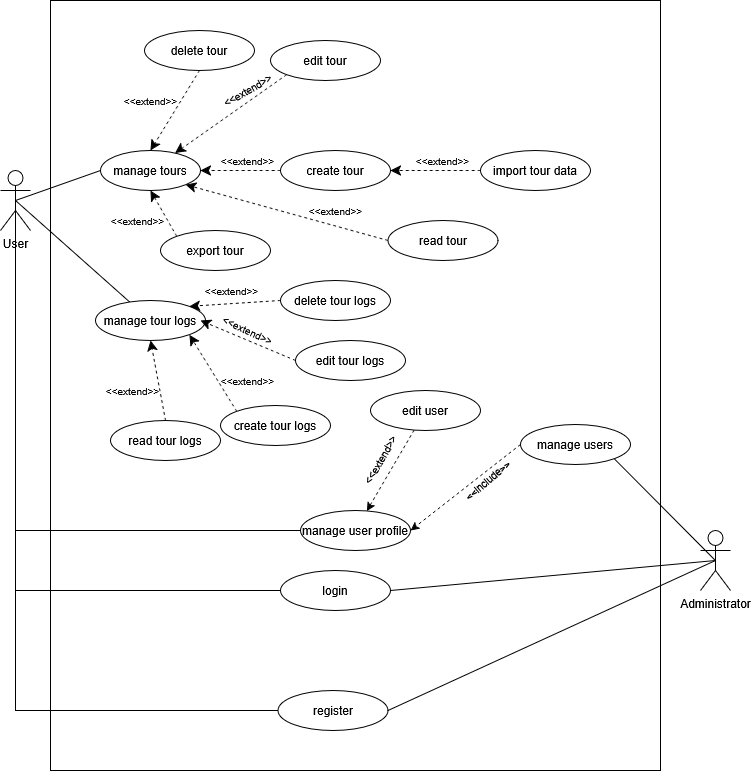

The diagram above was exported from draw.io. Its source (the exported page's mxGraphModel, read from the mxfile embedded in the PNG):
<mxGraphModel dx="1488" dy="789" grid="1" gridSize="10" guides="1" tooltips="1" connect="1" arrows="1" fold="1" page="1" pageScale="1" pageWidth="827" pageHeight="1169" math="0" shadow="0">
  <root>
    <mxCell id="0" />
    <mxCell id="1" parent="0" />
    <mxCell id="dM8n6X5LyZQmzKLfkwPD-1" parent="1" style="rounded=0;whiteSpace=wrap;html=1;" value="" vertex="1">
      <mxGeometry height="770" width="610" x="100" y="140" as="geometry" />
    </mxCell>
    <mxCell id="dM8n6X5LyZQmzKLfkwPD-11" edge="1" parent="1" source="dM8n6X5LyZQmzKLfkwPD-2" style="rounded=0;orthogonalLoop=1;jettySize=auto;html=1;exitX=0.5;exitY=0.5;exitDx=0;exitDy=0;exitPerimeter=0;entryX=0;entryY=0.5;entryDx=0;entryDy=0;fontSize=12;startSize=8;endSize=8;endArrow=none;endFill=0;" target="dM8n6X5LyZQmzKLfkwPD-7">
      <mxGeometry relative="1" as="geometry" />
    </mxCell>
    <mxCell id="0kZByvhmi0kzDdZRdvSU-3" edge="1" parent="1" source="dM8n6X5LyZQmzKLfkwPD-2" style="rounded=0;orthogonalLoop=1;jettySize=auto;html=1;exitX=0.5;exitY=0.5;exitDx=0;exitDy=0;exitPerimeter=0;entryX=0;entryY=0.5;entryDx=0;entryDy=0;endArrow=none;endFill=0;" target="0kZByvhmi0kzDdZRdvSU-1">
      <mxGeometry relative="1" as="geometry">
        <Array as="points">
          <mxPoint x="65" y="730" />
        </Array>
      </mxGeometry>
    </mxCell>
    <mxCell id="0kZByvhmi0kzDdZRdvSU-10" edge="1" parent="1" source="dM8n6X5LyZQmzKLfkwPD-2" style="rounded=0;orthogonalLoop=1;jettySize=auto;html=1;exitX=0.5;exitY=0.5;exitDx=0;exitDy=0;exitPerimeter=0;entryX=0;entryY=0.5;entryDx=0;entryDy=0;endArrow=none;endFill=0;" target="0kZByvhmi0kzDdZRdvSU-9">
      <mxGeometry relative="1" as="geometry">
        <Array as="points">
          <mxPoint x="65" y="670" />
        </Array>
      </mxGeometry>
    </mxCell>
    <mxCell id="dM8n6X5LyZQmzKLfkwPD-2" parent="1" style="shape=umlActor;verticalLabelPosition=bottom;verticalAlign=top;html=1;outlineConnect=0;" value="User" vertex="1">
      <mxGeometry height="60" width="30" x="50" y="310" as="geometry" />
    </mxCell>
    <mxCell id="dM8n6X5LyZQmzKLfkwPD-63" edge="1" parent="1" source="dM8n6X5LyZQmzKLfkwPD-3" style="edgeStyle=none;curved=1;rounded=0;orthogonalLoop=1;jettySize=auto;html=1;fontSize=12;startSize=8;endSize=8;endArrow=none;endFill=0;entryX=1;entryY=0.5;entryDx=0;entryDy=0;exitX=0.5;exitY=0.5;exitDx=0;exitDy=0;exitPerimeter=0;" target="0kZByvhmi0kzDdZRdvSU-1">
      <mxGeometry relative="1" as="geometry">
        <mxPoint x="545.9209102349778" y="667.5585726130046" as="targetPoint" />
      </mxGeometry>
    </mxCell>
    <mxCell id="dM8n6X5LyZQmzKLfkwPD-3" parent="1" style="shape=umlActor;verticalLabelPosition=bottom;verticalAlign=top;html=1;outlineConnect=0;" value="&lt;div&gt;Administrator&lt;/div&gt;" vertex="1">
      <mxGeometry height="60" width="30" x="750" y="670" as="geometry" />
    </mxCell>
    <mxCell id="dM8n6X5LyZQmzKLfkwPD-7" parent="1" style="ellipse;whiteSpace=wrap;html=1;" value="manage tours" vertex="1">
      <mxGeometry height="40" width="100" x="150" y="290" as="geometry" />
    </mxCell>
    <mxCell id="dM8n6X5LyZQmzKLfkwPD-13" edge="1" parent="1" source="dM8n6X5LyZQmzKLfkwPD-8" style="edgeStyle=none;curved=1;rounded=0;orthogonalLoop=1;jettySize=auto;html=1;fontSize=12;startSize=8;endSize=8;endArrow=none;endFill=0;entryX=0.5;entryY=0.5;entryDx=0;entryDy=0;entryPerimeter=0;" target="dM8n6X5LyZQmzKLfkwPD-2">
      <mxGeometry relative="1" as="geometry" />
    </mxCell>
    <mxCell id="dM8n6X5LyZQmzKLfkwPD-8" parent="1" style="ellipse;whiteSpace=wrap;html=1;" value="manage tour logs" vertex="1">
      <mxGeometry height="40" width="110" x="145" y="440" as="geometry" />
    </mxCell>
    <mxCell id="dM8n6X5LyZQmzKLfkwPD-32" edge="1" parent="1" source="dM8n6X5LyZQmzKLfkwPD-15" style="edgeStyle=none;curved=1;rounded=0;orthogonalLoop=1;jettySize=auto;html=1;exitX=0;exitY=0;exitDx=0;exitDy=0;entryX=1;entryY=1;entryDx=0;entryDy=0;fontSize=12;startSize=8;endSize=8;dashed=1;" target="dM8n6X5LyZQmzKLfkwPD-8">
      <mxGeometry relative="1" as="geometry" />
    </mxCell>
    <mxCell id="dM8n6X5LyZQmzKLfkwPD-15" parent="1" style="ellipse;whiteSpace=wrap;html=1;" value="create tour logs" vertex="1">
      <mxGeometry height="40" width="110" x="270" y="545" as="geometry" />
    </mxCell>
    <mxCell id="dM8n6X5LyZQmzKLfkwPD-30" edge="1" parent="1" source="dM8n6X5LyZQmzKLfkwPD-16" style="edgeStyle=none;curved=1;rounded=0;orthogonalLoop=1;jettySize=auto;html=1;exitX=0;exitY=0.5;exitDx=0;exitDy=0;fontSize=12;startSize=8;endSize=8;dashed=1;">
      <mxGeometry relative="1" as="geometry">
        <mxPoint x="250" y="460" as="targetPoint" />
      </mxGeometry>
    </mxCell>
    <mxCell id="dM8n6X5LyZQmzKLfkwPD-16" parent="1" style="ellipse;whiteSpace=wrap;html=1;" value="&lt;div&gt;edit&amp;nbsp;tour logs&lt;/div&gt;" vertex="1">
      <mxGeometry height="40" width="110" x="345" y="480" as="geometry" />
    </mxCell>
    <mxCell id="dM8n6X5LyZQmzKLfkwPD-29" edge="1" parent="1" source="dM8n6X5LyZQmzKLfkwPD-17" style="edgeStyle=none;curved=1;rounded=0;orthogonalLoop=1;jettySize=auto;html=1;exitX=0;exitY=0.5;exitDx=0;exitDy=0;entryX=1;entryY=0;entryDx=0;entryDy=0;fontSize=12;startSize=8;endSize=8;dashed=1;" target="dM8n6X5LyZQmzKLfkwPD-8">
      <mxGeometry relative="1" as="geometry" />
    </mxCell>
    <mxCell id="dM8n6X5LyZQmzKLfkwPD-17" parent="1" style="ellipse;whiteSpace=wrap;html=1;" value="&lt;div&gt;delete tour logs&lt;/div&gt;" vertex="1">
      <mxGeometry height="40" width="110" x="330" y="420" as="geometry" />
    </mxCell>
    <mxCell id="dM8n6X5LyZQmzKLfkwPD-31" edge="1" parent="1" source="dM8n6X5LyZQmzKLfkwPD-18" style="edgeStyle=none;curved=1;rounded=0;orthogonalLoop=1;jettySize=auto;html=1;exitX=0.5;exitY=0;exitDx=0;exitDy=0;entryX=0.5;entryY=1;entryDx=0;entryDy=0;fontSize=12;startSize=8;endSize=8;dashed=1;" target="dM8n6X5LyZQmzKLfkwPD-8">
      <mxGeometry relative="1" as="geometry" />
    </mxCell>
    <mxCell id="dM8n6X5LyZQmzKLfkwPD-18" parent="1" style="ellipse;whiteSpace=wrap;html=1;" value="&lt;div&gt;read&amp;nbsp;tour logs&lt;/div&gt;" vertex="1">
      <mxGeometry height="40" width="110" x="160" y="560" as="geometry" />
    </mxCell>
    <mxCell id="dM8n6X5LyZQmzKLfkwPD-26" edge="1" parent="1" source="dM8n6X5LyZQmzKLfkwPD-20" style="edgeStyle=none;curved=1;rounded=0;orthogonalLoop=1;jettySize=auto;html=1;exitX=0;exitY=0.5;exitDx=0;exitDy=0;fontSize=12;startSize=8;endSize=8;dashed=1;" target="dM8n6X5LyZQmzKLfkwPD-7">
      <mxGeometry relative="1" as="geometry" />
    </mxCell>
    <mxCell id="dM8n6X5LyZQmzKLfkwPD-20" parent="1" style="ellipse;whiteSpace=wrap;html=1;" value="create tour" vertex="1">
      <mxGeometry height="40" width="110" x="330" y="290" as="geometry" />
    </mxCell>
    <mxCell id="dM8n6X5LyZQmzKLfkwPD-27" edge="1" parent="1" source="dM8n6X5LyZQmzKLfkwPD-21" style="edgeStyle=none;curved=1;rounded=0;orthogonalLoop=1;jettySize=auto;html=1;exitX=0;exitY=1;exitDx=0;exitDy=0;fontSize=12;startSize=8;endSize=8;dashed=1;" target="dM8n6X5LyZQmzKLfkwPD-7">
      <mxGeometry relative="1" as="geometry" />
    </mxCell>
    <mxCell id="dM8n6X5LyZQmzKLfkwPD-21" parent="1" style="ellipse;whiteSpace=wrap;html=1;" value="&lt;div&gt;edit&amp;nbsp;tour&lt;/div&gt;" vertex="1">
      <mxGeometry height="40" width="110" x="320" y="180" as="geometry" />
    </mxCell>
    <mxCell id="dM8n6X5LyZQmzKLfkwPD-28" edge="1" parent="1" source="dM8n6X5LyZQmzKLfkwPD-22" style="edgeStyle=none;curved=1;rounded=0;orthogonalLoop=1;jettySize=auto;html=1;exitX=0.5;exitY=1;exitDx=0;exitDy=0;entryX=0.5;entryY=0;entryDx=0;entryDy=0;fontSize=12;startSize=8;endSize=8;dashed=1;" target="dM8n6X5LyZQmzKLfkwPD-7">
      <mxGeometry relative="1" as="geometry" />
    </mxCell>
    <mxCell id="dM8n6X5LyZQmzKLfkwPD-22" parent="1" style="ellipse;whiteSpace=wrap;html=1;" value="&lt;div&gt;delete tour&lt;/div&gt;" vertex="1">
      <mxGeometry height="40" width="110" x="194" y="170" as="geometry" />
    </mxCell>
    <mxCell id="dM8n6X5LyZQmzKLfkwPD-25" edge="1" parent="1" source="dM8n6X5LyZQmzKLfkwPD-57" style="edgeStyle=none;curved=1;rounded=0;orthogonalLoop=1;jettySize=auto;html=1;exitX=0;exitY=0.5;exitDx=0;exitDy=0;entryX=1;entryY=1;entryDx=0;entryDy=0;fontSize=12;startSize=8;endSize=8;dashed=1;" target="dM8n6X5LyZQmzKLfkwPD-7">
      <mxGeometry relative="1" as="geometry" />
    </mxCell>
    <mxCell id="dM8n6X5LyZQmzKLfkwPD-60" edge="1" parent="1" source="dM8n6X5LyZQmzKLfkwPD-23" style="edgeStyle=none;curved=1;rounded=0;orthogonalLoop=1;jettySize=auto;html=1;exitX=0;exitY=0;exitDx=0;exitDy=0;entryX=0.5;entryY=1;entryDx=0;entryDy=0;fontSize=12;startSize=8;endSize=8;dashed=1;" target="dM8n6X5LyZQmzKLfkwPD-7">
      <mxGeometry relative="1" as="geometry" />
    </mxCell>
    <mxCell id="dM8n6X5LyZQmzKLfkwPD-23" parent="1" style="ellipse;whiteSpace=wrap;html=1;" value="&lt;div&gt;export tour&lt;/div&gt;" vertex="1">
      <mxGeometry height="40" width="110" x="210" y="370" as="geometry" />
    </mxCell>
    <mxCell id="dM8n6X5LyZQmzKLfkwPD-33" parent="1" style="text;html=1;whiteSpace=wrap;strokeColor=none;fillColor=none;align=center;verticalAlign=middle;rounded=0;" value="&lt;font style=&quot;font-size: 10px;&quot;&gt;&amp;lt;&amp;lt;extend&amp;gt;&amp;gt;&lt;/font&gt;" vertex="1">
      <mxGeometry height="20" width="45" x="160" y="520" as="geometry" />
    </mxCell>
    <mxCell id="dM8n6X5LyZQmzKLfkwPD-40" parent="1" style="text;html=1;whiteSpace=wrap;strokeColor=none;fillColor=none;align=center;verticalAlign=middle;rounded=0;" value="&lt;font style=&quot;font-size: 10px;&quot;&gt;&amp;lt;&amp;lt;extend&amp;gt;&amp;gt;&lt;/font&gt;" vertex="1">
      <mxGeometry height="20" width="45" x="275" y="510" as="geometry" />
    </mxCell>
    <mxCell id="dM8n6X5LyZQmzKLfkwPD-41" parent="1" style="text;html=1;whiteSpace=wrap;strokeColor=none;fillColor=none;align=center;verticalAlign=middle;rounded=0;rotation=25;" value="&lt;font style=&quot;font-size: 10px;&quot;&gt;&amp;lt;&amp;lt;extend&amp;gt;&amp;gt;&lt;/font&gt;" vertex="1">
      <mxGeometry height="20" width="45" x="275" y="460" as="geometry" />
    </mxCell>
    <mxCell id="dM8n6X5LyZQmzKLfkwPD-42" parent="1" style="text;html=1;whiteSpace=wrap;strokeColor=none;fillColor=none;align=center;verticalAlign=middle;rounded=0;" value="&lt;font style=&quot;font-size: 10px;&quot;&gt;&amp;lt;&amp;lt;extend&amp;gt;&amp;gt;&lt;/font&gt;" vertex="1">
      <mxGeometry height="20" width="45" x="259" y="420" as="geometry" />
    </mxCell>
    <mxCell id="dM8n6X5LyZQmzKLfkwPD-43" parent="1" style="text;html=1;whiteSpace=wrap;strokeColor=none;fillColor=none;align=center;verticalAlign=middle;rounded=0;" value="&lt;font style=&quot;font-size: 10px;&quot;&gt;&amp;lt;&amp;lt;extend&amp;gt;&amp;gt;&lt;/font&gt;" vertex="1">
      <mxGeometry height="20" width="45" x="362.5" y="340" as="geometry" />
    </mxCell>
    <mxCell id="dM8n6X5LyZQmzKLfkwPD-44" parent="1" style="text;html=1;whiteSpace=wrap;strokeColor=none;fillColor=none;align=center;verticalAlign=middle;rounded=0;" value="&lt;font style=&quot;font-size: 10px;&quot;&gt;&amp;lt;&amp;lt;extend&amp;gt;&amp;gt;&lt;/font&gt;" vertex="1">
      <mxGeometry height="20" width="45" x="275" y="290" as="geometry" />
    </mxCell>
    <mxCell id="dM8n6X5LyZQmzKLfkwPD-45" parent="1" style="text;html=1;whiteSpace=wrap;strokeColor=none;fillColor=none;align=center;verticalAlign=middle;rounded=0;rotation=-30;" value="&lt;font style=&quot;font-size: 10px;&quot;&gt;&amp;lt;&amp;lt;extend&amp;gt;&amp;gt;&lt;/font&gt;" vertex="1">
      <mxGeometry height="20" width="45" x="275" y="220" as="geometry" />
    </mxCell>
    <mxCell id="dM8n6X5LyZQmzKLfkwPD-46" parent="1" style="text;html=1;whiteSpace=wrap;strokeColor=none;fillColor=none;align=center;verticalAlign=middle;rounded=0;" value="&lt;font style=&quot;font-size: 10px;&quot;&gt;&amp;lt;&amp;lt;extend&amp;gt;&amp;gt;&lt;/font&gt;" vertex="1">
      <mxGeometry height="20" width="45" x="177.5" y="230" as="geometry" />
    </mxCell>
    <mxCell id="dM8n6X5LyZQmzKLfkwPD-52" edge="1" parent="1" source="dM8n6X5LyZQmzKLfkwPD-50" style="edgeStyle=none;curved=1;rounded=0;orthogonalLoop=1;jettySize=auto;html=1;exitX=0;exitY=0.5;exitDx=0;exitDy=0;fontSize=12;startSize=8;endSize=8;dashed=1;" target="dM8n6X5LyZQmzKLfkwPD-20">
      <mxGeometry relative="1" as="geometry" />
    </mxCell>
    <mxCell id="dM8n6X5LyZQmzKLfkwPD-50" parent="1" style="ellipse;whiteSpace=wrap;html=1;" value="import tour data" vertex="1">
      <mxGeometry height="40" width="110" x="530" y="290" as="geometry" />
    </mxCell>
    <mxCell id="dM8n6X5LyZQmzKLfkwPD-53" parent="1" style="text;html=1;whiteSpace=wrap;strokeColor=none;fillColor=none;align=center;verticalAlign=middle;rounded=0;" value="&lt;font style=&quot;font-size: 10px;&quot;&gt;&amp;lt;&amp;lt;extend&amp;gt;&amp;gt;&lt;/font&gt;" vertex="1">
      <mxGeometry height="20" width="45" x="470" y="290" as="geometry" />
    </mxCell>
    <mxCell id="dM8n6X5LyZQmzKLfkwPD-64" edge="1" parent="1" source="dM8n6X5LyZQmzKLfkwPD-54" style="edgeStyle=none;curved=1;rounded=0;orthogonalLoop=1;jettySize=auto;html=1;exitX=1;exitY=1;exitDx=0;exitDy=0;fontSize=12;startSize=8;endSize=8;endArrow=none;endFill=0;entryX=0.5;entryY=0.5;entryDx=0;entryDy=0;entryPerimeter=0;" target="dM8n6X5LyZQmzKLfkwPD-3">
      <mxGeometry relative="1" as="geometry" />
    </mxCell>
    <mxCell id="0kZByvhmi0kzDdZRdvSU-11" edge="1" parent="1" source="dM8n6X5LyZQmzKLfkwPD-54" style="rounded=0;orthogonalLoop=1;jettySize=auto;html=1;exitX=0;exitY=0.5;exitDx=0;exitDy=0;entryX=1;entryY=0.5;entryDx=0;entryDy=0;dashed=1;" target="0kZByvhmi0kzDdZRdvSU-9">
      <mxGeometry relative="1" as="geometry" />
    </mxCell>
    <mxCell id="dM8n6X5LyZQmzKLfkwPD-54" parent="1" style="ellipse;whiteSpace=wrap;html=1;" value="manage users" vertex="1">
      <mxGeometry height="40" width="110" x="570" y="564" as="geometry" />
    </mxCell>
    <mxCell id="dM8n6X5LyZQmzKLfkwPD-57" parent="1" style="ellipse;whiteSpace=wrap;html=1;" value="&lt;div&gt;read&amp;nbsp;tour&lt;/div&gt;" vertex="1">
      <mxGeometry height="40" width="110" x="437.5" y="360" as="geometry" />
    </mxCell>
    <mxCell id="dM8n6X5LyZQmzKLfkwPD-61" parent="1" style="text;html=1;whiteSpace=wrap;strokeColor=none;fillColor=none;align=center;verticalAlign=middle;rounded=0;" value="&lt;font style=&quot;font-size: 10px;&quot;&gt;&amp;lt;&amp;lt;extend&amp;gt;&amp;gt;&lt;/font&gt;" vertex="1">
      <mxGeometry height="20" width="45" x="165" y="350" as="geometry" />
    </mxCell>
    <mxCell id="0kZByvhmi0kzDdZRdvSU-1" parent="1" style="ellipse;whiteSpace=wrap;html=1;" value="&lt;div&gt;login&lt;/div&gt;" vertex="1">
      <mxGeometry height="40" width="110" x="330" y="710" as="geometry" />
    </mxCell>
    <mxCell id="0kZByvhmi0kzDdZRdvSU-2" parent="1" style="ellipse;whiteSpace=wrap;html=1;" value="register" vertex="1">
      <mxGeometry height="40" width="110" x="327.5" y="830" as="geometry" />
    </mxCell>
    <mxCell id="0kZByvhmi0kzDdZRdvSU-4" edge="1" parent="1" source="0kZByvhmi0kzDdZRdvSU-2" style="rounded=0;orthogonalLoop=1;jettySize=auto;html=1;endArrow=none;endFill=0;" target="dM8n6X5LyZQmzKLfkwPD-2">
      <mxGeometry relative="1" as="geometry">
        <Array as="points">
          <mxPoint x="65" y="850" />
        </Array>
      </mxGeometry>
    </mxCell>
    <mxCell id="0kZByvhmi0kzDdZRdvSU-8" edge="1" parent="1" source="0kZByvhmi0kzDdZRdvSU-2" style="rounded=0;orthogonalLoop=1;jettySize=auto;html=1;exitX=1;exitY=0.5;exitDx=0;exitDy=0;entryX=0.5;entryY=0.5;entryDx=0;entryDy=0;entryPerimeter=0;endArrow=none;endFill=0;" target="dM8n6X5LyZQmzKLfkwPD-3">
      <mxGeometry relative="1" as="geometry" />
    </mxCell>
    <mxCell id="0kZByvhmi0kzDdZRdvSU-9" parent="1" style="ellipse;whiteSpace=wrap;html=1;" value="manage user profile" vertex="1">
      <mxGeometry height="40" width="110" x="350" y="650" as="geometry" />
    </mxCell>
    <mxCell id="0kZByvhmi0kzDdZRdvSU-12" parent="1" style="text;html=1;whiteSpace=wrap;strokeColor=none;fillColor=none;align=center;verticalAlign=middle;rounded=0;rotation=-40;" value="&lt;font style=&quot;font-size: 10px;&quot;&gt;&amp;lt;&amp;lt;include&amp;gt;&amp;gt;&lt;/font&gt;" vertex="1">
      <mxGeometry height="20" width="45" x="515" y="610" as="geometry" />
    </mxCell>
    <mxCell id="0kZByvhmi0kzDdZRdvSU-16" edge="1" parent="1" source="0kZByvhmi0kzDdZRdvSU-15" style="rounded=0;orthogonalLoop=1;jettySize=auto;html=1;dashed=1;" target="0kZByvhmi0kzDdZRdvSU-9">
      <mxGeometry relative="1" as="geometry" />
    </mxCell>
    <mxCell id="0kZByvhmi0kzDdZRdvSU-15" parent="1" style="ellipse;whiteSpace=wrap;html=1;" value="&lt;div&gt;edit user&lt;/div&gt;" vertex="1">
      <mxGeometry height="40" width="110" x="420" y="530" as="geometry" />
    </mxCell>
    <mxCell id="0kZByvhmi0kzDdZRdvSU-17" parent="1" style="text;html=1;whiteSpace=wrap;strokeColor=none;fillColor=none;align=center;verticalAlign=middle;rounded=0;rotation=-60;" value="&lt;font style=&quot;font-size: 10px;&quot;&gt;&amp;lt;&amp;lt;extend&amp;gt;&amp;gt;&lt;/font&gt;" vertex="1">
      <mxGeometry height="20" width="45" x="407.5" y="590" as="geometry" />
    </mxCell>
  </root>
</mxGraphModel>